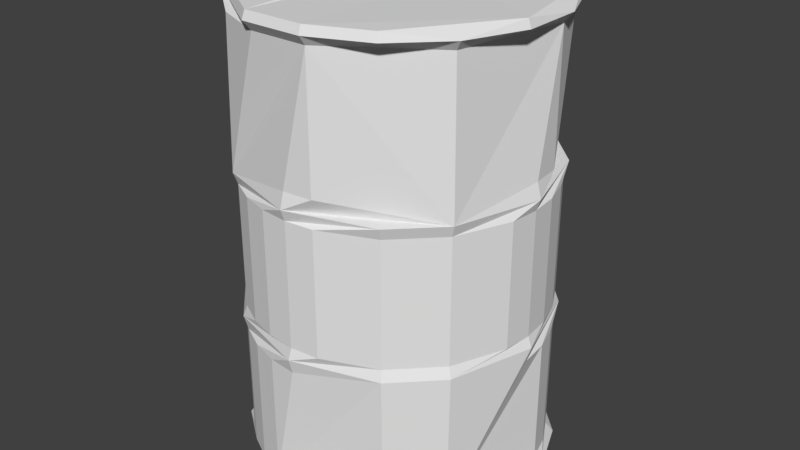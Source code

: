 # Source: 55gallondrum001.blend  (saved by Blender 2.79.0; exported with 4.5.12 LTS)
import bpy
from mathutils import Matrix  # noqa: F401  (used for matrix-valued properties, if any)

bpy.ops.wm.read_factory_settings(use_empty=True)
scene = bpy.context.scene
scene.name = 'Scene'

# ---- collections
col_collection_1 = bpy.data.collections.new('Collection 1'); scene.collection.children.link(col_collection_1)

# ---- world
world_world = bpy.data.worlds.new('World'); scene.world = world_world
world_world.color = (0.05088, 0.05088, 0.05088)
world_world.use_sun_shadow = False
world_world.sun_shadow_jitter_overblur = 0.0
world_world.cycles.sampling_method = 'MANUAL'

# ---- meshes
me_cylinder = bpy.data.meshes.new('Cylinder')
me_cylinder.from_pydata([(-2.855e-09, 1.053, -0.9944), (-2.855e-09, 1.053, 0.9944), (0.2055, 1.033, -0.9944), (0.2055, 1.033, 0.9944), (0.4031, 0.9731, -0.9944), (0.4031, 0.9731, 0.9944), (0.5852, 0.8758, -0.9944), (0.5852, 0.8758, 0.9944), (0.7448, 0.7448, -0.9944), (0.7448, 0.7448, 0.9944), (0.8758, 0.5852, -0.9944), (0.8758, 0.5852, 0.9944), (0.9731, 0.4031, -0.9944), (0.9731, 0.4031, 0.9944), (1.033, 0.2055, -0.9944), (1.033, 0.2055, 0.9944), (1.053, 6.254e-08, -0.9944), (1.053, 6.254e-08, 0.9944), (1.033, -0.2055, -0.9944), (1.033, -0.2055, 0.9944), (0.9731, -0.4031, -0.9944), (0.9731, -0.4031, 0.9944), (0.8758, -0.5852, -0.9944), (0.8758, -0.5852, 0.9944), (0.7448, -0.7448, -0.9944), (0.7448, -0.7448, 0.9944), (0.5852, -0.8758, -0.9944), (0.5852, -0.8758, 0.9944), (0.4031, -0.9731, -0.9944), (0.4031, -0.9731, 0.9944), (0.2055, -1.033, -0.9944), (0.2055, -1.033, 0.9944), (-3.461e-07, -1.053, -0.9944), (-3.461e-07, -1.053, 0.9944), (-0.2055, -1.033, -0.9944), (-0.2055, -1.033, 0.9944), (-0.4031, -0.9731, -0.9944), (-0.4031, -0.9731, 0.9944), (-0.5852, -0.8758, -0.9944), (-0.5852, -0.8758, 0.9944), (-0.7448, -0.7448, -0.9944), (-0.7448, -0.7448, 0.9944), (-0.8758, -0.5852, -0.9944), (-0.8758, -0.5852, 0.9944), (-0.9731, -0.4031, -0.9944), (-0.9731, -0.4031, 0.9944), (-1.033, -0.2055, -0.9944), (-1.033, -0.2055, 0.9944), (-1.053, 1e-06, -0.9944), (-1.053, 1e-06, 0.9944), (-1.033, 0.2055, -0.9944), (-1.033, 0.2055, 0.9944), (-0.9731, 0.4031, -0.9944), (-0.9731, 0.4031, 0.9944), (-0.8758, 0.5852, -0.9944), (-0.8758, 0.5852, 0.9944), (-0.7448, 0.7448, -0.9944), (-0.7448, 0.7448, 0.9944), (-0.5852, 0.8758, -0.9944), (-0.5852, 0.8758, 0.9944), (-0.4031, 0.9731, -0.9944), (-0.4031, 0.9731, 0.9944), (-0.2055, 1.033, -0.9944), (-0.2055, 1.033, 0.9944), (-6.333e-10, 1.027, -0.3218), (-6.333e-10, 1.027, 0.3218), (0.2004, 1.007, 0.3218), (0.2004, 1.007, -0.3218), (0.393, 0.9488, 0.3218), (0.393, 0.9488, -0.3218), (0.5706, 0.8539, 0.3218), (0.5706, 0.8539, -0.3218), (0.7262, 0.7262, 0.3218), (0.7262, 0.7262, -0.3218), (0.8539, 0.5706, 0.3218), (0.8539, 0.5706, -0.3218), (0.9488, 0.393, 0.3218), (0.9488, 0.393, -0.3218), (1.007, 0.2004, 0.3218), (1.007, 0.2004, -0.3218), (1.027, 6.834e-08, 0.3218), (1.027, 6.834e-08, -0.3218), (1.007, -0.2004, 0.3218), (1.007, -0.2004, -0.3218), (0.9488, -0.393, 0.3218), (0.9488, -0.393, -0.3218), (0.8539, -0.5706, 0.3218), (0.8539, -0.5706, -0.3218), (0.7262, -0.7262, 0.3218), (0.7262, -0.7262, -0.3218), (0.5706, -0.8539, 0.3218), (0.5706, -0.8539, -0.3218), (0.393, -0.9488, 0.3218), (0.393, -0.9488, -0.3218), (0.2004, -1.007, 0.3218), (0.2004, -1.007, -0.3218), (-3.353e-07, -1.027, 0.3218), (-3.353e-07, -1.027, -0.3218), (-0.2004, -1.007, 0.3218), (-0.2004, -1.007, -0.3218), (-0.393, -0.9488, 0.3218), (-0.393, -0.9488, -0.3218), (-0.5706, -0.8539, 0.3218), (-0.5706, -0.8539, -0.3218), (-0.7262, -0.7262, 0.3218), (-0.7262, -0.7262, -0.3218), (-0.8539, -0.5706, 0.3218), (-0.8539, -0.5706, -0.3218), (-0.9488, -0.393, 0.3218), (-0.9488, -0.393, -0.3218), (-1.007, -0.2004, 0.3218), (-1.007, -0.2004, -0.3218), (-1.027, 9.824e-07, 0.3218), (-1.027, 9.824e-07, -0.3218), (-1.007, 0.2004, 0.3218), (-1.007, 0.2004, -0.3218), (-0.9488, 0.393, 0.3218), (-0.9488, 0.393, -0.3218), (-0.8539, 0.5706, 0.3218), (-0.8539, 0.5706, -0.3218), (-0.7262, 0.7262, 0.3218), (-0.7262, 0.7262, -0.3218), (-0.5706, 0.8539, 0.3218), (-0.5706, 0.8539, -0.3218), (-0.393, 0.9488, 0.3218), (-0.393, 0.9488, -0.3218), (-0.2003, 1.007, 0.3218), (-0.2003, 1.007, -0.3218), (0.1951, 0.9808, -0.9528), (0.3827, 0.9239, -0.9528), (0.5556, 0.8315, -0.9528), (0.7071, 0.7071, -0.9528), (0.8315, 0.5556, -0.9528), (0.9239, 0.3827, -0.9528), (0.9808, 0.1951, -0.9528), (1.0, 7.55e-08, -0.9528), (0.9808, -0.1951, -0.9528), (0.9239, -0.3827, -0.9528), (0.8315, -0.5556, -0.9528), (0.7071, -0.7071, -0.9528), (0.5556, -0.8315, -0.9528), (0.3827, -0.9239, -0.9528), (0.1951, -0.9808, -0.9528), (-3.258e-07, -1.0, -0.9528), (-0.1951, -0.9808, -0.9528), (-0.3827, -0.9239, -0.9528), (-0.5556, -0.8315, -0.9528), (-0.7071, -0.7071, -0.9528), (-0.8315, -0.5556, -0.9528), (-0.9239, -0.3827, -0.9528), (-0.9808, -0.1951, -0.9528), (-1.0, 9.656e-07, -0.9528), (-0.9808, 0.1951, -0.9528), (-0.9239, 0.3827, -0.9528), (-0.8315, 0.5556, -0.9528), (-0.7071, 0.7071, -0.9528), (-0.5556, 0.8315, -0.9528), (-0.3827, 0.9239, -0.9528), (-0.1951, 0.9808, -0.9528), (0.0, 1.0, -0.9528), (0.0, 1.0, 0.9528), (0.1951, 0.9808, 0.9528), (0.3827, 0.9239, 0.9528), (0.5556, 0.8315, 0.9528), (0.7071, 0.7071, 0.9528), (0.8315, 0.5556, 0.9528), (0.9239, 0.3827, 0.9528), (0.9808, 0.1951, 0.9528), (1.0, 7.55e-08, 0.9528), (0.9808, -0.1951, 0.9528), (0.9239, -0.3827, 0.9528), (0.8315, -0.5556, 0.9528), (0.7071, -0.7071, 0.9528), (0.5556, -0.8315, 0.9528), (0.3827, -0.9239, 0.9528), (0.1951, -0.9808, 0.9528), (-3.258e-07, -1.0, 0.9528), (-0.1951, -0.9808, 0.9528), (-0.3827, -0.9239, 0.9528), (-0.5556, -0.8315, 0.9528), (-0.7071, -0.7071, 0.9528), (-0.8315, -0.5556, 0.9528), (-0.9239, -0.3827, 0.9528), (-0.9808, -0.1951, 0.9528), (-1.0, 9.656e-07, 0.9528), (-0.9808, 0.1951, 0.9528), (-0.9239, 0.3827, 0.9528), (-0.8315, 0.5556, 0.9528), (-0.7071, 0.7071, 0.9528), (-0.5556, 0.8315, 0.9528), (-0.3827, 0.9239, 0.9528), (-0.1951, 0.9808, 0.9528), (-3.119e-09, 1.033, -1.031), (-3.119e-09, 1.033, 1.031), (0.2015, 1.013, -1.031), (0.2015, 1.013, 1.031), (0.3952, 0.954, -1.031), (0.3952, 0.954, 1.031), (0.5737, 0.8586, -1.031), (0.5737, 0.8586, 1.031), (0.7302, 0.7302, -1.031), (0.7302, 0.7302, 1.031), (0.8586, 0.5737, -1.031), (0.8586, 0.5737, 1.031), (0.954, 0.3952, -1.031), (0.954, 0.3952, 1.031), (1.013, 0.2015, -1.031), (1.013, 0.2015, 1.031), (1.033, 6.709e-08, -1.031), (1.033, 6.709e-08, 1.031), (1.013, -0.2015, -1.031), (1.013, -0.2015, 1.031), (0.954, -0.3952, -1.031), (0.954, -0.3952, 1.031), (0.8586, -0.5737, -1.031), (0.8586, -0.5737, 1.031), (0.7302, -0.7302, -1.031), (0.7302, -0.7302, 1.031), (0.5737, -0.8586, -1.031), (0.5737, -0.8586, 1.031), (0.3952, -0.954, -1.031), (0.3952, -0.954, 1.031), (0.2015, -1.013, -1.031), (0.2015, -1.013, 1.031), (-3.396e-07, -1.033, -1.031), (-3.396e-07, -1.033, 1.031), (-0.2015, -1.013, -1.031), (-0.2015, -1.013, 1.031), (-0.3952, -0.954, -1.031), (-0.3952, -0.954, 1.031), (-0.5737, -0.8586, -1.031), (-0.5737, -0.8586, 1.031), (-0.7302, -0.7302, -1.031), (-0.7302, -0.7302, 1.031), (-0.8586, -0.5737, -1.031), (-0.8586, -0.5737, 1.031), (-0.954, -0.3952, -1.031), (-0.954, -0.3952, 1.031), (-1.013, -0.2015, -1.031), (-1.013, -0.2015, 1.031), (-1.033, 9.862e-07, -1.031), (-1.033, 9.862e-07, 1.031), (-1.013, 0.2015, -1.031), (-1.013, 0.2015, 1.031), (-0.954, 0.3952, -1.031), (-0.954, 0.3952, 1.031), (-0.8586, 0.5737, -1.031), (-0.8586, 0.5737, 1.031), (-0.7302, 0.7302, -1.031), (-0.7302, 0.7302, 1.031), (-0.5737, 0.8586, -1.031), (-0.5737, 0.8586, 1.031), (-0.3952, 0.954, -1.031), (-0.3952, 0.954, 1.031), (-0.2015, 1.013, -1.031), (-0.2015, 1.013, 1.031), (0.0, 1.0, -0.3864), (0.1951, 0.9808, -0.3864), (0.3827, 0.9239, -0.3864), (0.5556, 0.8315, -0.3864), (0.7071, 0.7071, -0.3864), (0.8315, 0.5556, -0.3864), (0.9239, 0.3827, -0.3864), (0.9808, 0.1951, -0.3864), (1.0, 7.55e-08, -0.3864), (0.9808, -0.1951, -0.3864), (0.9239, -0.3827, -0.3864), (0.8315, -0.5556, -0.3864), (0.7071, -0.7071, -0.3864), (0.5556, -0.8315, -0.3864), (0.3827, -0.9239, -0.3864), (0.1951, -0.9808, -0.3864), (-3.258e-07, -1.0, -0.3864), (-0.1951, -0.9808, -0.3864), (-0.3827, -0.9239, -0.3864), (-0.5556, -0.8315, -0.3864), (-0.7071, -0.7071, -0.3864), (-0.8315, -0.5556, -0.3864), (-0.9239, -0.3827, -0.3864), (-0.9808, -0.1951, -0.3864), (-1.0, 9.656e-07, -0.3864), (-0.9808, 0.1951, -0.3864), (-0.9239, 0.3827, -0.3864), (-0.8315, 0.5556, -0.3864), (-0.7071, 0.7071, -0.3864), (-0.5556, 0.8315, -0.3864), (-0.3827, 0.9239, -0.3864), (-0.1951, 0.9808, -0.3864), (0.0, 1.0, -0.2733), (0.1951, 0.9808, -0.2733), (0.3827, 0.9239, -0.2733), (0.5556, 0.8315, -0.2733), (0.7071, 0.7071, -0.2733), (0.8315, 0.5556, -0.2733), (0.9239, 0.3827, -0.2733), (0.9808, 0.1951, -0.2733), (1.0, 7.55e-08, -0.2733), (0.9808, -0.1951, -0.2733), (0.9239, -0.3827, -0.2733), (0.8315, -0.5556, -0.2733), (0.7071, -0.7071, -0.2733), (0.5556, -0.8315, -0.2733), (0.3827, -0.9239, -0.2733), (0.1951, -0.9808, -0.2733), (-3.258e-07, -1.0, -0.2733), (-0.1951, -0.9808, -0.2733), (-0.3827, -0.9239, -0.2733), (-0.5556, -0.8315, -0.2733), (-0.7071, -0.7071, -0.2733), (-0.8315, -0.5556, -0.2733), (-0.9239, -0.3827, -0.2733), (-0.9808, -0.1951, -0.2733), (-1.0, 9.656e-07, -0.2733), (-0.9808, 0.1951, -0.2733), (-0.9239, 0.3827, -0.2733), (-0.8315, 0.5556, -0.2733), (-0.7071, 0.7071, -0.2733), (-0.5556, 0.8315, -0.2733), (-0.3827, 0.9239, -0.2733), (-0.1951, 0.9808, -0.2733), (0.1951, 0.9808, 0.3902), (0.3827, 0.9239, 0.3902), (0.5556, 0.8315, 0.3902), (0.7071, 0.7071, 0.3902), (0.8315, 0.5556, 0.3902), (0.9239, 0.3827, 0.3902), (0.9808, 0.1951, 0.3902), (1.0, 7.55e-08, 0.3902), (0.9808, -0.1951, 0.3902), (0.9239, -0.3827, 0.3902), (0.8315, -0.5556, 0.3902), (0.7071, -0.7071, 0.3902), (0.5556, -0.8315, 0.3902), (0.3827, -0.9239, 0.3902), (0.1951, -0.9808, 0.3902), (-3.258e-07, -1.0, 0.3902), (-0.1951, -0.9808, 0.3902), (-0.3827, -0.9239, 0.3902), (-0.5556, -0.8315, 0.3902), (-0.7071, -0.7071, 0.3902), (-0.8315, -0.5556, 0.3902), (-0.9239, -0.3827, 0.3902), (-0.9808, -0.1951, 0.3902), (-1.0, 9.656e-07, 0.3902), (-0.9808, 0.1951, 0.3902), (-0.9239, 0.3827, 0.3902), (-0.8315, 0.5556, 0.3902), (-0.7071, 0.7071, 0.3902), (-0.5556, 0.8315, 0.3902), (-0.3827, 0.9239, 0.3902), (-0.1951, 0.9808, 0.3902), (0.0, 1.0, 0.3902), (0.0, 1.0, 0.2728), (0.1951, 0.9808, 0.2728), (0.3827, 0.9239, 0.2728), (0.5556, 0.8315, 0.2728), (0.7071, 0.7071, 0.2728), (0.8315, 0.5556, 0.2728), (0.9239, 0.3827, 0.2728), (0.9808, 0.1951, 0.2728), (1.0, 7.55e-08, 0.2728), (0.9808, -0.1951, 0.2728), (0.9239, -0.3827, 0.2728), (0.8315, -0.5556, 0.2728), (0.7071, -0.7071, 0.2728), (0.5556, -0.8315, 0.2728), (0.3827, -0.9239, 0.2728), (0.1951, -0.9808, 0.2728), (-3.258e-07, -1.0, 0.2728), (-0.1951, -0.9808, 0.2728), (-0.3827, -0.9239, 0.2728), (-0.5556, -0.8315, 0.2728), (-0.7071, -0.7071, 0.2728), (-0.8315, -0.5556, 0.2728), (-0.9239, -0.3827, 0.2728), (-0.9808, -0.1951, 0.2728), (-1.0, 9.656e-07, 0.2728), (-0.9808, 0.1951, 0.2728), (-0.9239, 0.3827, 0.2728), (-0.8315, 0.5556, 0.2728), (-0.7071, 0.7071, 0.2728), (-0.5556, 0.8315, 0.2728), (-0.3827, 0.9239, 0.2728), (-0.1951, 0.9808, 0.2728), (0.1906, 0.9584, 1.006), (-3.137e-09, 0.9772, 1.006), (0.374, 0.9028, 1.006), (0.5429, 0.8125, 1.006), (0.691, 0.691, 1.006), (0.8125, 0.5429, 1.006), (0.9028, 0.374, 1.006), (0.9584, 0.1906, 1.006), (0.9772, 8.417e-08, 1.006), (0.9584, -0.1906, 1.006), (0.9028, -0.374, 1.006), (0.8125, -0.5429, 1.006), (0.691, -0.691, 1.006), (0.5429, -0.8125, 1.006), (0.374, -0.9028, 1.006), (0.1906, -0.9584, 1.006), (-3.216e-07, -0.9772, 1.006), (-0.1906, -0.9584, 1.006), (-0.374, -0.9028, 1.006), (-0.5429, -0.8125, 1.006), (-0.691, -0.691, 1.006), (-0.8125, -0.5429, 1.006), (-0.9028, -0.374, 1.006), (-0.9584, -0.1906, 1.006), (-0.9772, 9.54e-07, 1.006), (-0.9584, 0.1906, 1.006), (-0.9028, 0.374, 1.006), (-0.8125, 0.5429, 1.006), (-0.691, 0.691, 1.006), (-0.5429, 0.8125, 1.006), (-0.374, 0.9028, 1.006), (-0.1906, 0.9584, 1.006), (0.0344, 0.5746, 1.006), (9.79e-08, 0.578, 1.006), (0.06747, 0.5646, 1.006), (0.09795, 0.5483, 1.006), (0.1247, 0.5263, 1.006), (0.1466, 0.4996, 1.006), (0.1629, 0.4691, 1.006), (0.1729, 0.4361, 1.006), (0.1763, 0.4017, 1.006), (0.1729, 0.3673, 1.006), (0.1629, 0.3342, 1.006), (0.1466, 0.3037, 1.006), (0.1247, 0.277, 1.006), (0.09795, 0.2551, 1.006), (0.06747, 0.2388, 1.006), (0.0344, 0.2288, 1.006), (4.045e-08, 0.2254, 1.006), (-0.0344, 0.2288, 1.006), (-0.06747, 0.2388, 1.006), (-0.09795, 0.2551, 1.006), (-0.1247, 0.277, 1.006), (-0.1466, 0.3037, 1.006), (-0.1629, 0.3342, 1.006), (-0.1729, 0.3673, 1.006), (-0.1763, 0.4017, 1.006), (-0.1729, 0.4361, 1.006), (-0.1629, 0.4691, 1.006), (-0.1466, 0.4996, 1.006), (-0.1247, 0.5263, 1.006), (-0.09795, 0.5483, 1.006), (-0.06747, 0.5646, 1.006), (-0.0344, 0.5746, 1.006), (0.0267, 0.5359, 1.031), (1.001e-07, 0.5386, 1.031), (0.05238, 0.5281, 1.031), (0.07604, 0.5155, 1.031), (0.09678, 0.4985, 1.031), (0.1138, 0.4777, 1.031), (0.1265, 0.4541, 1.031), (0.1342, 0.4284, 1.031), (0.1369, 0.4017, 1.031), (0.1342, 0.375, 1.031), (0.1265, 0.3493, 1.031), (0.1138, 0.3256, 1.031), (0.09678, 0.3049, 1.031), (0.07604, 0.2879, 1.031), (0.05238, 0.2752, 1.031), (0.0267, 0.2674, 1.031), (5.546e-08, 0.2648, 1.031), (-0.0267, 0.2674, 1.031), (-0.05238, 0.2752, 1.031), (-0.07604, 0.2879, 1.031), (-0.09678, 0.3049, 1.031), (-0.1138, 0.3256, 1.031), (-0.1265, 0.3493, 1.031), (-0.1342, 0.375, 1.031), (-0.1369, 0.4017, 1.031), (-0.1342, 0.4284, 1.031), (-0.1265, 0.4541, 1.031), (-0.1138, 0.4777, 1.031), (-0.09678, 0.4985, 1.031), (-0.07604, 0.5155, 1.031), (-0.05238, 0.5281, 1.031), (-0.0267, 0.5359, 1.031)], [], [(160, 1, 3, 161), (161, 3, 5, 162), (162, 5, 7, 163), (163, 7, 9, 164), (164, 9, 11, 165), (165, 11, 13, 166), (166, 13, 15, 167), (167, 15, 17, 168), (168, 17, 19, 169), (169, 19, 21, 170), (170, 21, 23, 171), (171, 23, 25, 172), (172, 25, 27, 173), (173, 27, 29, 174), (174, 29, 31, 175), (175, 31, 33, 176), (176, 33, 35, 177), (177, 35, 37, 178), (178, 37, 39, 179), (179, 39, 41, 180), (180, 41, 43, 181), (181, 43, 45, 182), (182, 45, 47, 183), (183, 47, 49, 184), (184, 49, 51, 185), (185, 51, 53, 186), (186, 53, 55, 187), (187, 55, 57, 188), (188, 57, 59, 189), (189, 59, 61, 190), (13, 11, 203, 205), (190, 61, 63, 191), (191, 63, 1, 160), (28, 30, 222, 220), (287, 127, 64, 256), (383, 126, 65, 352), (286, 125, 127, 287), (382, 124, 126, 383), (285, 123, 125, 286), (381, 122, 124, 382), (284, 121, 123, 285), (380, 120, 122, 381), (283, 119, 121, 284), (379, 118, 120, 380), (282, 117, 119, 283), (378, 116, 118, 379), (281, 115, 117, 282), (377, 114, 116, 378), (280, 113, 115, 281), (376, 112, 114, 377), (279, 111, 113, 280), (375, 110, 112, 376), (278, 109, 111, 279), (374, 108, 110, 375), (277, 107, 109, 278), (373, 106, 108, 374), (276, 105, 107, 277), (372, 104, 106, 373), (275, 103, 105, 276), (371, 102, 104, 372), (274, 101, 103, 275), (370, 100, 102, 371), (273, 99, 101, 274), (369, 98, 100, 370), (272, 97, 99, 273), (368, 96, 98, 369), (271, 95, 97, 272), (367, 94, 96, 368), (270, 93, 95, 271), (366, 92, 94, 367), (269, 91, 93, 270), (365, 90, 92, 366), (268, 89, 91, 269), (364, 88, 90, 365), (267, 87, 89, 268), (363, 86, 88, 364), (266, 85, 87, 267), (362, 84, 86, 363), (265, 83, 85, 266), (361, 82, 84, 362), (264, 81, 83, 265), (360, 80, 82, 361), (263, 79, 81, 264), (359, 78, 80, 360), (262, 77, 79, 263), (358, 76, 78, 359), (261, 75, 77, 262), (357, 74, 76, 358), (260, 73, 75, 261), (356, 72, 74, 357), (259, 71, 73, 260), (355, 70, 72, 356), (258, 69, 71, 259), (354, 68, 70, 355), (257, 67, 69, 258), (353, 66, 68, 354), (256, 64, 67, 257), (352, 65, 66, 353), (0, 159, 128, 2), (2, 128, 129, 4), (4, 129, 130, 6), (6, 130, 131, 8), (8, 131, 132, 10), (10, 132, 133, 12), (12, 133, 134, 14), (14, 134, 135, 16), (16, 135, 136, 18), (18, 136, 137, 20), (20, 137, 138, 22), (22, 138, 139, 24), (24, 139, 140, 26), (26, 140, 141, 28), (28, 141, 142, 30), (30, 142, 143, 32), (32, 143, 144, 34), (34, 144, 145, 36), (36, 145, 146, 38), (38, 146, 147, 40), (40, 147, 148, 42), (42, 148, 149, 44), (44, 149, 150, 46), (46, 150, 151, 48), (48, 151, 152, 50), (50, 152, 153, 52), (52, 153, 154, 54), (54, 154, 155, 56), (56, 155, 156, 58), (58, 156, 157, 60), (60, 157, 158, 62), (62, 158, 159, 0), (350, 191, 160, 351), (349, 190, 191, 350), (348, 189, 190, 349), (347, 188, 189, 348), (346, 187, 188, 347), (345, 186, 187, 346), (344, 185, 186, 345), (343, 184, 185, 344), (342, 183, 184, 343), (341, 182, 183, 342), (340, 181, 182, 341), (339, 180, 181, 340), (338, 179, 180, 339), (337, 178, 179, 338), (336, 177, 178, 337), (335, 176, 177, 336), (334, 175, 176, 335), (333, 174, 175, 334), (332, 173, 174, 333), (331, 172, 173, 332), (330, 171, 172, 331), (329, 170, 171, 330), (328, 169, 170, 329), (327, 168, 169, 328), (326, 167, 168, 327), (325, 166, 167, 326), (324, 165, 166, 325), (323, 164, 165, 324), (322, 163, 164, 323), (321, 162, 163, 322), (320, 161, 162, 321), (351, 160, 161, 320), (221, 219, 397, 398), (192, 194, 196, 198, 200, 202, 204, 206, 208, 210, 212, 214, 216, 218, 220, 222, 224, 226, 228, 230, 232, 234, 236, 238, 240, 242, 244, 246, 248, 250, 252, 254), (46, 48, 240, 238), (31, 29, 221, 223), (49, 47, 239, 241), (12, 14, 206, 204), (30, 32, 224, 222), (15, 13, 205, 207), (48, 50, 242, 240), (33, 31, 223, 225), (51, 49, 241, 243), (14, 16, 208, 206), (32, 34, 226, 224), (17, 15, 207, 209), (50, 52, 244, 242), (35, 33, 225, 227), (53, 51, 243, 245), (16, 18, 210, 208), (34, 36, 228, 226), (19, 17, 209, 211), (0, 2, 194, 192), (52, 54, 246, 244), (37, 35, 227, 229), (3, 1, 193, 195), (55, 53, 245, 247), (18, 20, 212, 210), (36, 38, 230, 228), (21, 19, 211, 213), (54, 56, 248, 246), (39, 37, 229, 231), (2, 4, 196, 194), (57, 55, 247, 249), (20, 22, 214, 212), (5, 3, 195, 197), (38, 40, 232, 230), (23, 21, 213, 215), (56, 58, 250, 248), (41, 39, 231, 233), (4, 6, 198, 196), (59, 57, 249, 251), (22, 24, 216, 214), (7, 5, 197, 199), (40, 42, 234, 232), (25, 23, 215, 217), (58, 60, 252, 250), (43, 41, 233, 235), (6, 8, 200, 198), (61, 59, 251, 253), (24, 26, 218, 216), (9, 7, 199, 201), (42, 44, 236, 234), (27, 25, 217, 219), (60, 62, 254, 252), (45, 43, 235, 237), (8, 10, 202, 200), (63, 61, 253, 255), (26, 28, 220, 218), (11, 9, 201, 203), (44, 46, 238, 236), (29, 27, 219, 221), (62, 0, 192, 254), (47, 45, 237, 239), (10, 12, 204, 202), (1, 63, 255, 193), (159, 256, 257, 128), (128, 257, 258, 129), (129, 258, 259, 130), (130, 259, 260, 131), (131, 260, 261, 132), (132, 261, 262, 133), (133, 262, 263, 134), (134, 263, 264, 135), (135, 264, 265, 136), (136, 265, 266, 137), (137, 266, 267, 138), (138, 267, 268, 139), (139, 268, 269, 140), (140, 269, 270, 141), (141, 270, 271, 142), (142, 271, 272, 143), (143, 272, 273, 144), (144, 273, 274, 145), (145, 274, 275, 146), (146, 275, 276, 147), (147, 276, 277, 148), (148, 277, 278, 149), (149, 278, 279, 150), (150, 279, 280, 151), (151, 280, 281, 152), (152, 281, 282, 153), (153, 282, 283, 154), (154, 283, 284, 155), (155, 284, 285, 156), (156, 285, 286, 157), (157, 286, 287, 158), (158, 287, 256, 159), (64, 288, 289, 67), (67, 289, 290, 69), (69, 290, 291, 71), (71, 291, 292, 73), (73, 292, 293, 75), (75, 293, 294, 77), (77, 294, 295, 79), (79, 295, 296, 81), (81, 296, 297, 83), (83, 297, 298, 85), (85, 298, 299, 87), (87, 299, 300, 89), (89, 300, 301, 91), (91, 301, 302, 93), (93, 302, 303, 95), (95, 303, 304, 97), (97, 304, 305, 99), (99, 305, 306, 101), (101, 306, 307, 103), (103, 307, 308, 105), (105, 308, 309, 107), (107, 309, 310, 109), (109, 310, 311, 111), (111, 311, 312, 113), (113, 312, 313, 115), (115, 313, 314, 117), (117, 314, 315, 119), (119, 315, 316, 121), (121, 316, 317, 123), (123, 317, 318, 125), (125, 318, 319, 127), (127, 319, 288, 64), (65, 351, 320, 66), (66, 320, 321, 68), (68, 321, 322, 70), (70, 322, 323, 72), (72, 323, 324, 74), (74, 324, 325, 76), (76, 325, 326, 78), (78, 326, 327, 80), (80, 327, 328, 82), (82, 328, 329, 84), (84, 329, 330, 86), (86, 330, 331, 88), (88, 331, 332, 90), (90, 332, 333, 92), (92, 333, 334, 94), (94, 334, 335, 96), (96, 335, 336, 98), (98, 336, 337, 100), (100, 337, 338, 102), (102, 338, 339, 104), (104, 339, 340, 106), (106, 340, 341, 108), (108, 341, 342, 110), (110, 342, 343, 112), (112, 343, 344, 114), (114, 344, 345, 116), (116, 345, 346, 118), (118, 346, 347, 120), (120, 347, 348, 122), (122, 348, 349, 124), (124, 349, 350, 126), (126, 350, 351, 65), (288, 352, 353, 289), (289, 353, 354, 290), (290, 354, 355, 291), (291, 355, 356, 292), (292, 356, 357, 293), (293, 357, 358, 294), (294, 358, 359, 295), (295, 359, 360, 296), (296, 360, 361, 297), (297, 361, 362, 298), (298, 362, 363, 299), (299, 363, 364, 300), (300, 364, 365, 301), (301, 365, 366, 302), (302, 366, 367, 303), (303, 367, 368, 304), (304, 368, 369, 305), (305, 369, 370, 306), (306, 370, 371, 307), (307, 371, 372, 308), (308, 372, 373, 309), (309, 373, 374, 310), (310, 374, 375, 311), (311, 375, 376, 312), (312, 376, 377, 313), (313, 377, 378, 314), (314, 378, 379, 315), (315, 379, 380, 316), (316, 380, 381, 317), (317, 381, 382, 318), (318, 382, 383, 319), (319, 383, 352, 288), (403, 402, 434, 435), (235, 233, 404, 405), (195, 193, 385, 384), (249, 247, 411, 412), (209, 207, 391, 392), (223, 221, 398, 399), (237, 235, 405, 406), (197, 195, 384, 386), (251, 249, 412, 413), (211, 209, 392, 393), (225, 223, 399, 400), (239, 237, 406, 407), (199, 197, 386, 387), (253, 251, 413, 414), (213, 211, 393, 394), (227, 225, 400, 401), (241, 239, 407, 408), (201, 199, 387, 388), (255, 253, 414, 415), (215, 213, 394, 395), (229, 227, 401, 402), (243, 241, 408, 409), (203, 201, 388, 389), (193, 255, 415, 385), (217, 215, 395, 396), (231, 229, 402, 403), (245, 243, 409, 410), (205, 203, 389, 390), (219, 217, 396, 397), (233, 231, 403, 404), (247, 245, 410, 411), (207, 205, 390, 391), (438, 437, 469, 470), (390, 389, 421, 422), (404, 403, 435, 436), (391, 390, 422, 423), (405, 404, 436, 437), (392, 391, 423, 424), (406, 405, 437, 438), (393, 392, 424, 425), (407, 406, 438, 439), (394, 393, 425, 426), (408, 407, 439, 440), (395, 394, 426, 427), (409, 408, 440, 441), (396, 395, 427, 428), (410, 409, 441, 442), (397, 396, 428, 429), (411, 410, 442, 443), (398, 397, 429, 430), (384, 385, 417, 416), (412, 411, 443, 444), (399, 398, 430, 431), (386, 384, 416, 418), (413, 412, 444, 445), (400, 399, 431, 432), (387, 386, 418, 419), (414, 413, 445, 446), (401, 400, 432, 433), (388, 387, 419, 420), (415, 414, 446, 447), (402, 401, 433, 434), (389, 388, 420, 421), (385, 415, 447, 417), (448, 449, 479, 478, 477, 476, 475, 474, 473, 472, 471, 470, 469, 468, 467, 466, 465, 464, 463, 462, 461, 460, 459, 458, 457, 456, 455, 454, 453, 452, 451, 450), (425, 424, 456, 457), (439, 438, 470, 471), (426, 425, 457, 458), (440, 439, 471, 472), (427, 426, 458, 459), (441, 440, 472, 473), (428, 427, 459, 460), (442, 441, 473, 474), (429, 428, 460, 461), (443, 442, 474, 475), (430, 429, 461, 462), (416, 417, 449, 448), (444, 443, 475, 476), (431, 430, 462, 463), (418, 416, 448, 450), (445, 444, 476, 477), (432, 431, 463, 464), (419, 418, 450, 451), (446, 445, 477, 478), (433, 432, 464, 465), (420, 419, 451, 452), (447, 446, 478, 479), (434, 433, 465, 466), (421, 420, 452, 453), (417, 447, 479, 449), (435, 434, 466, 467), (422, 421, 453, 454), (436, 435, 467, 468), (423, 422, 454, 455), (437, 436, 468, 469), (424, 423, 455, 456)])
me_cylinder.use_remesh_preserve_volume = False
me_cylinder.use_remesh_preserve_attributes = False
me_cylinder.use_mirror_vertex_groups = False
me_cylinder.update()

# ---- objects
ob_cylinder = bpy.data.objects.new('Cylinder', me_cylinder)

# ---- transforms, parenting, visibility, modifiers, constraints
ob_cylinder.location = (0.0, 0.0, 0.678)
ob_cylinder.scale = (0.4655, 0.4655, 0.7153)
ob_cylinder.lineart.crease_threshold = 0.0
_m = ob_cylinder.modifiers.new('Decimate', 'DECIMATE')
_m.decimate_type = 'DISSOLVE'
_m.ratio = 0.3657
_m.iterations = 1
_m.angle_limit = 0.4206

# ---- collection membership
col_collection_1.objects.link(ob_cylinder)

# ---- scene / render settings (as saved in the file)
scene.frame_start = 1; scene.frame_end = 250; scene.frame_set(1)
scene.render.engine = 'BLENDER_EEVEE_NEXT'
scene.render.resolution_percentage = 50
scene.render.dither_intensity = 0.0
scene.cycles.use_denoising = False
scene.cycles.samples = 128
scene.cycles.sampling_pattern = 'TABULATED_SOBOL'
scene.cycles.use_adaptive_sampling = False
scene.cycles.use_light_tree = False
scene.cycles.blur_glossy = 0.0
scene.cycles.sample_clamp_indirect = 0.0
scene.view_settings.view_transform = 'Standard'
bpy.context.view_layer.update()

# ---- added for rendering (the .blend has no active camera and no usable light): camera, sun
cam_auto = bpy.data.cameras.new('AutoCamera')
cam_auto.lens = 50.0
cam_auto.sensor_width = 36.0
cam_auto.clip_end = 1000.0
ob_auto_camera = bpy.data.objects.new('AutoCamera', cam_auto)
scene.collection.objects.link(ob_auto_camera)
ob_auto_camera.location = (1.86472, -2.23767, 2.1698)
ob_auto_camera.rotation_euler = (1.09748, -7.21219e-08, 0.694738)
scene.camera = ob_auto_camera
light_auto_sun = bpy.data.lights.new('AutoSun', 'SUN')
light_auto_sun.energy = 3.0
light_auto_sun.angle = 0.0523599
ob_auto_sun = bpy.data.objects.new('AutoSun', light_auto_sun)
scene.collection.objects.link(ob_auto_sun)
ob_auto_sun.rotation_euler = (0.872665, 0.174533, 0.523599)
bpy.context.view_layer.update()
